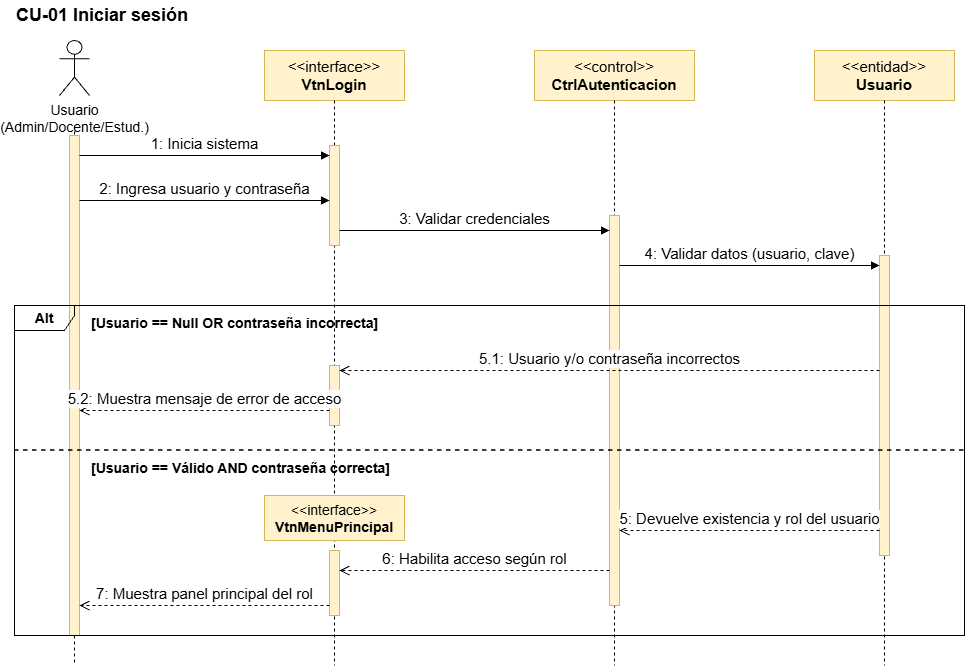

The diagram above was exported from draw.io. Its source (the exported page's mxGraphModel, read from the mxfile embedded in the PNG):
<mxGraphModel dx="1414" dy="743" grid="1" gridSize="10" guides="1" tooltips="1" connect="1" arrows="1" fold="1" page="1" pageScale="1" pageWidth="827" pageHeight="1169" math="0" shadow="0">
  <root>
    <mxCell id="0" />
    <mxCell id="1" parent="0" />
    <mxCell id="title" parent="1" style="text;html=1;align=left;verticalAlign=middle;fontSize=18;" value="&lt;b&gt;CU-01 Iniciar sesión&lt;/b&gt;" vertex="1">
      <mxGeometry height="30" width="450" x="40" y="15" as="geometry" />
    </mxCell>
    <mxCell id="act" parent="1" style="shape=umlActor;verticalLabelPosition=bottom;verticalAlign=top;html=1;fontSize=14;" value="Usuario&#10;(Admin/Docente/Estud.)" vertex="1">
      <mxGeometry height="55" width="30" x="85" y="55" as="geometry" />
    </mxCell>
    <mxCell id="obj1" parent="1" style="rounded=0;whiteSpace=wrap;html=1;fillColor=#fff2cc;strokeColor=#d6b656;fontSize=15;" value="&amp;lt;&amp;lt;interface&amp;gt;&amp;gt;&#10;&lt;b&gt;VtnLogin&lt;/b&gt;" vertex="1">
      <mxGeometry height="50" width="140" x="290" y="65" as="geometry" />
    </mxCell>
    <mxCell id="obj2" parent="1" style="rounded=0;whiteSpace=wrap;html=1;fillColor=#fff2cc;strokeColor=#d6b656;fontSize=15;" value="&amp;lt;&amp;lt;control&amp;gt;&amp;gt;&#10;&lt;b&gt;CtrlAutenticacion&lt;/b&gt;" vertex="1">
      <mxGeometry height="50" width="160" x="560" y="65" as="geometry" />
    </mxCell>
    <mxCell id="obj3" parent="1" style="rounded=0;whiteSpace=wrap;html=1;fillColor=#fff2cc;strokeColor=#d6b656;fontSize=15;" value="&amp;lt;&amp;lt;entidad&amp;gt;&amp;gt;&#10;&lt;b&gt;Usuario&lt;/b&gt;" vertex="1">
      <mxGeometry height="50" width="140" x="840" y="65" as="geometry" />
    </mxCell>
    <mxCell id="ll0" edge="1" parent="1" style="endArrow=none;dashed=1;html=1;strokeWidth=1;" value="">
      <mxGeometry relative="1" as="geometry">
        <mxPoint x="100" y="140" as="sourcePoint" />
        <mxPoint x="100" y="680" as="targetPoint" />
      </mxGeometry>
    </mxCell>
    <mxCell id="ll1" edge="1" parent="1" style="endArrow=none;dashed=1;html=1;strokeWidth=1;" value="">
      <mxGeometry relative="1" as="geometry">
        <mxPoint x="360" y="115" as="sourcePoint" />
        <mxPoint x="360" y="680" as="targetPoint" />
      </mxGeometry>
    </mxCell>
    <mxCell id="ll2" edge="1" parent="1" style="endArrow=none;dashed=1;html=1;strokeWidth=1;" value="">
      <mxGeometry relative="1" as="geometry">
        <mxPoint x="640" y="115" as="sourcePoint" />
        <mxPoint x="640" y="680" as="targetPoint" />
      </mxGeometry>
    </mxCell>
    <mxCell id="ll3" edge="1" parent="1" style="endArrow=none;dashed=1;html=1;strokeWidth=1;" value="">
      <mxGeometry relative="1" as="geometry">
        <mxPoint x="910" y="115" as="sourcePoint" />
        <mxPoint x="910" y="680" as="targetPoint" />
      </mxGeometry>
    </mxCell>
    <mxCell id="act_bar0" parent="1" style="rounded=0;whiteSpace=wrap;html=1;fillColor=#fff2cc;strokeColor=#d6b656;" value="" vertex="1">
      <mxGeometry height="500" width="10" x="95" y="150" as="geometry" />
    </mxCell>
    <mxCell id="act_bar1" parent="1" style="rounded=0;whiteSpace=wrap;html=1;fillColor=#fff2cc;strokeColor=#d6b656;" value="" vertex="1">
      <mxGeometry height="100" width="10" x="355" y="160" as="geometry" />
    </mxCell>
    <mxCell id="act_bar1_err" parent="1" style="rounded=0;whiteSpace=wrap;html=1;fillColor=#fff2cc;strokeColor=#d6b656;" value="" vertex="1">
      <mxGeometry height="60" width="10" x="355" y="380" as="geometry" />
    </mxCell>
    <mxCell id="act_bar2" parent="1" style="rounded=0;whiteSpace=wrap;html=1;fillColor=#fff2cc;strokeColor=#d6b656;" value="" vertex="1">
      <mxGeometry height="390" width="10" x="635" y="230" as="geometry" />
    </mxCell>
    <mxCell id="act_bar3" parent="1" style="rounded=0;whiteSpace=wrap;html=1;fillColor=#fff2cc;strokeColor=#d6b656;" value="" vertex="1">
      <mxGeometry height="300" width="10" x="905" y="270" as="geometry" />
    </mxCell>
    <mxCell id="alt_box" parent="1" style="shape=umlFrame;whiteSpace=wrap;html=1;width=60;height=25;fillColor=none;strokeColor=#000000;fontSize=14;fontStyle=1;" value="Alt" vertex="1">
      <mxGeometry height="330" width="950" x="40" y="320" as="geometry" />
    </mxCell>
    <mxCell id="alt_line" edge="1" parent="1" style="endArrow=none;dashed=1;html=1;strokeWidth=1.5;" value="">
      <mxGeometry relative="1" as="geometry">
        <mxPoint x="40" y="465" as="sourcePoint" />
        <mxPoint x="990" y="465" as="targetPoint" />
      </mxGeometry>
    </mxCell>
    <mxCell id="cond1" parent="1" style="text;html=1;align=left;verticalAlign=middle;fontSize=14;" value="&lt;b&gt;[Usuario == Null OR contraseña incorrecta]&lt;/b&gt;" vertex="1">
      <mxGeometry height="25" width="330" x="115" y="325" as="geometry" />
    </mxCell>
    <mxCell id="cond2" parent="1" style="text;html=1;align=left;verticalAlign=middle;fontSize=14;" value="&lt;b&gt;[Usuario == Válido AND contraseña correcta]&lt;/b&gt;" vertex="1">
      <mxGeometry height="25" width="340" x="115" y="470" as="geometry" />
    </mxCell>
    <mxCell id="obj_menu" parent="1" style="rounded=0;whiteSpace=wrap;html=1;fillColor=#fff2cc;strokeColor=#d6b656;fontSize=14;" value="&amp;lt;&amp;lt;interface&amp;gt;&amp;gt;&#10;&lt;b&gt;VtnMenuPrincipal&lt;/b&gt;" vertex="1">
      <mxGeometry height="45" width="140" x="290" y="510" as="geometry" />
    </mxCell>
    <mxCell id="act_menu" parent="1" style="rounded=0;whiteSpace=wrap;html=1;fillColor=#fff2cc;strokeColor=#d6b656;" value="" vertex="1">
      <mxGeometry height="65" width="10" x="355" y="565" as="geometry" />
    </mxCell>
    <mxCell id="m1" edge="1" parent="1" style="html=1;verticalAlign=bottom;endArrow=block;endFill=1;fontSize=15;" value="1: Inicia sistema">
      <mxGeometry relative="1" as="geometry">
        <mxPoint x="105" y="170" as="sourcePoint" />
        <mxPoint x="355" y="170" as="targetPoint" />
      </mxGeometry>
    </mxCell>
    <mxCell id="m2" edge="1" parent="1" style="html=1;verticalAlign=bottom;endArrow=block;endFill=1;fontSize=15;" value="2: Ingresa usuario y contraseña">
      <mxGeometry relative="1" as="geometry">
        <mxPoint x="105" y="215" as="sourcePoint" />
        <mxPoint x="355" y="215" as="targetPoint" />
      </mxGeometry>
    </mxCell>
    <mxCell id="m3" edge="1" parent="1" style="html=1;verticalAlign=bottom;endArrow=block;endFill=1;fontSize=15;" value="3: Validar credenciales">
      <mxGeometry relative="1" as="geometry">
        <mxPoint x="365" y="245" as="sourcePoint" />
        <mxPoint x="635" y="245" as="targetPoint" />
      </mxGeometry>
    </mxCell>
    <mxCell id="m4" edge="1" parent="1" style="html=1;verticalAlign=bottom;endArrow=block;endFill=1;fontSize=15;" value="4: Validar datos (usuario, clave)">
      <mxGeometry relative="1" as="geometry">
        <mxPoint x="645" y="280" as="sourcePoint" />
        <mxPoint x="905" y="280" as="targetPoint" />
      </mxGeometry>
    </mxCell>
    <mxCell id="m5" edge="1" parent="1" style="html=1;verticalAlign=bottom;endArrow=open;dashed=1;endSize=8;fontSize=15;" value="5.1: Usuario y/o contraseña incorrectos">
      <mxGeometry relative="1" as="geometry">
        <mxPoint x="905" y="385" as="sourcePoint" />
        <mxPoint x="365" y="385" as="targetPoint" />
      </mxGeometry>
    </mxCell>
    <mxCell id="m6" edge="1" parent="1" style="html=1;verticalAlign=bottom;endArrow=open;dashed=1;endSize=8;fontSize=15;" value="5.2: Muestra mensaje de error de acceso">
      <mxGeometry relative="1" as="geometry">
        <mxPoint x="355" y="425" as="sourcePoint" />
        <mxPoint x="105" y="425" as="targetPoint" />
      </mxGeometry>
    </mxCell>
    <mxCell id="m7" edge="1" parent="1" style="html=1;verticalAlign=bottom;endArrow=open;dashed=1;endSize=8;fontSize=15;" value="5: Devuelve existencia y rol del usuario">
      <mxGeometry relative="1" as="geometry">
        <mxPoint x="905" y="545" as="sourcePoint" />
        <mxPoint x="645" y="545" as="targetPoint" />
      </mxGeometry>
    </mxCell>
    <mxCell id="m8" edge="1" parent="1" style="html=1;verticalAlign=bottom;endArrow=open;dashed=1;endSize=8;fontSize=15;" value="6: Habilita acceso según rol">
      <mxGeometry relative="1" as="geometry">
        <mxPoint x="635" y="585" as="sourcePoint" />
        <mxPoint x="365" y="585" as="targetPoint" />
      </mxGeometry>
    </mxCell>
    <mxCell id="m9" edge="1" parent="1" style="html=1;verticalAlign=bottom;endArrow=open;dashed=1;endSize=8;fontSize=15;" value="7: Muestra panel principal del rol">
      <mxGeometry relative="1" as="geometry">
        <mxPoint x="355" y="620" as="sourcePoint" />
        <mxPoint x="105" y="620" as="targetPoint" />
      </mxGeometry>
    </mxCell>
  </root>
</mxGraphModel>